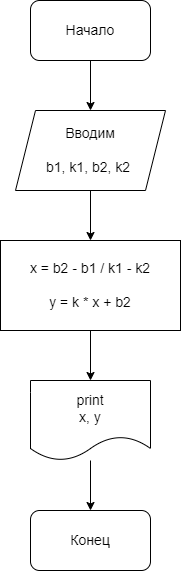

The diagram above was exported from draw.io. Its source (the exported page's mxGraphModel, read from the mxfile embedded in the PNG):
<mxGraphModel dx="663" dy="557" grid="1" gridSize="10" guides="1" tooltips="1" connect="1" arrows="1" fold="1" page="1" pageScale="1" pageWidth="827" pageHeight="1169" math="0" shadow="0">
  <root>
    <mxCell id="0" />
    <mxCell id="1" parent="0" />
    <mxCell id="14" value="" style="edgeStyle=none;html=1;fontSize=14;" edge="1" parent="1" source="9" target="10">
      <mxGeometry relative="1" as="geometry" />
    </mxCell>
    <mxCell id="9" value="&lt;font style=&quot;font-size: 14px&quot;&gt;Начало&lt;/font&gt;" style="rounded=1;whiteSpace=wrap;html=1;" vertex="1" parent="1">
      <mxGeometry x="120" y="20" width="120" height="60" as="geometry" />
    </mxCell>
    <mxCell id="15" value="" style="edgeStyle=none;html=1;fontSize=14;" edge="1" parent="1" source="10" target="11">
      <mxGeometry relative="1" as="geometry" />
    </mxCell>
    <mxCell id="10" value="Вводим&lt;br&gt;&lt;br&gt;b1, k1, b2, k2&amp;nbsp;" style="shape=parallelogram;perimeter=parallelogramPerimeter;whiteSpace=wrap;html=1;fixedSize=1;fontSize=14;" vertex="1" parent="1">
      <mxGeometry x="105" y="130" width="150" height="80" as="geometry" />
    </mxCell>
    <mxCell id="16" value="" style="edgeStyle=none;html=1;fontSize=14;" edge="1" parent="1" source="11" target="12">
      <mxGeometry relative="1" as="geometry" />
    </mxCell>
    <mxCell id="11" value="x = b2 - b1 / k1 - k2&lt;br&gt;&lt;br&gt;y = k * x + b2" style="rounded=0;whiteSpace=wrap;html=1;fontSize=14;" vertex="1" parent="1">
      <mxGeometry x="90" y="260" width="180" height="90" as="geometry" />
    </mxCell>
    <mxCell id="17" value="" style="edgeStyle=none;html=1;fontSize=14;" edge="1" parent="1" source="12" target="13">
      <mxGeometry relative="1" as="geometry" />
    </mxCell>
    <mxCell id="12" value="print&lt;br&gt;x, y" style="shape=document;whiteSpace=wrap;html=1;boundedLbl=1;fontSize=14;" vertex="1" parent="1">
      <mxGeometry x="120" y="400" width="120" height="80" as="geometry" />
    </mxCell>
    <mxCell id="13" value="Конец" style="rounded=1;whiteSpace=wrap;html=1;fontSize=14;" vertex="1" parent="1">
      <mxGeometry x="120" y="530" width="120" height="60" as="geometry" />
    </mxCell>
  </root>
</mxGraphModel>